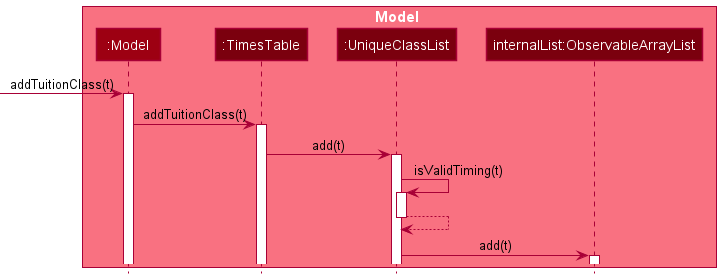

The diagram above was rendered by PlantUML. Its source (embedded in the PNG):
@startuml
!include style.puml

box Model MODEL_COLOR_T1
participant ":Model" as Model MODEL_COLOR
participant ":TimesTable" as TimesTable MODEL_COLOR_T3
participant ":UniqueClassList" as UniqueClassList MODEL_COLOR_T3
participant "internalList:ObservableArrayList" as ObservableArrayList MODEL_COLOR_T3
end box

[-> Model : addTuitionClass(t)
activate Model

Model -> TimesTable : addTuitionClass(t)
activate TimesTable

TimesTable -> UniqueClassList : add(t)
activate UniqueClassList

UniqueClassList -> UniqueClassList : isValidTiming(t)
activate UniqueClassList
UniqueClassList --> UniqueClassList
deactivate UniqueClassList

UniqueClassList -> ObservableArrayList : add(t)
activate ObservableArrayList


@enduml